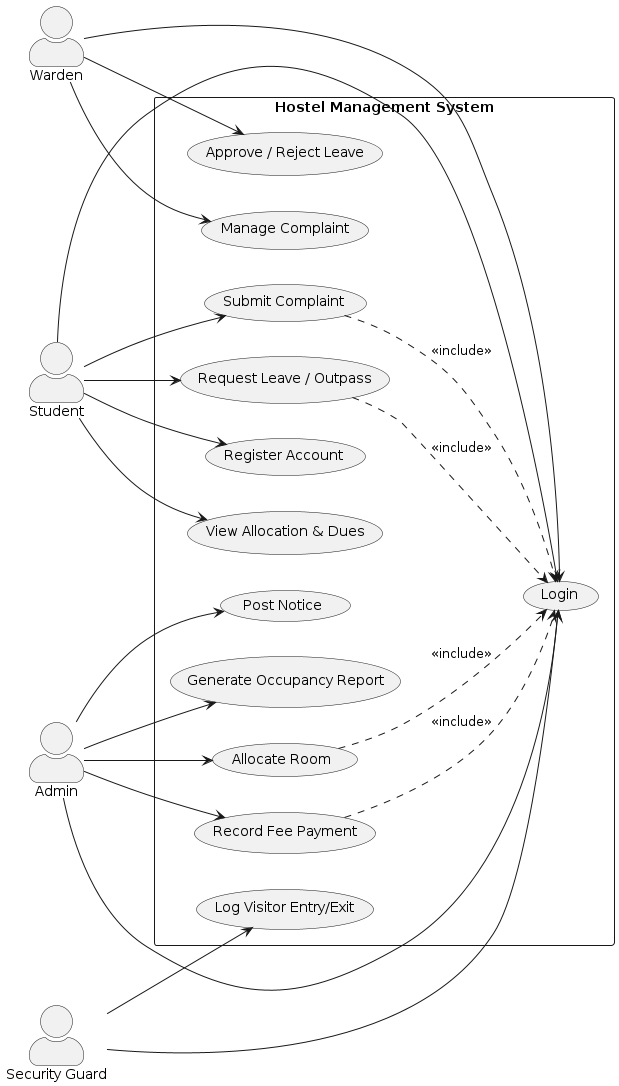

The diagram above was rendered by PlantUML. Its source (embedded in the PNG):
@startuml use-case-diagram
left to right direction
skinparam packageStyle rectangle
skinparam actorStyle awesome

actor Student
actor Warden
actor "Security Guard" as Security
actor Admin

rectangle "Hostel Management System" {
  usecase "Register Account" as UC1
  usecase "Login" as UC2
  usecase "View Allocation & Dues" as UC3
  usecase "Submit Complaint" as UC4
  usecase "Manage Complaint" as UC5
  usecase "Request Leave / Outpass" as UC6
  usecase "Approve / Reject Leave" as UC7
  usecase "Log Visitor Entry/Exit" as UC8
  usecase "Allocate Room" as UC9
  usecase "Record Fee Payment" as UC10
  usecase "Post Notice" as UC11
  usecase "Generate Occupancy Report" as UC12
}

Student --> UC1
Student --> UC2
Student --> UC3
Student --> UC4
Student --> UC6

Warden --> UC2
Warden --> UC5
Warden --> UC7

Security --> UC2
Security --> UC8

Admin --> UC2
Admin --> UC9
Admin --> UC10
Admin --> UC11
Admin --> UC12

UC4 ..> UC2 : <<include>>
UC6 ..> UC2 : <<include>>
UC9 ..> UC2 : <<include>>
UC10 ..> UC2 : <<include>>
@enduml